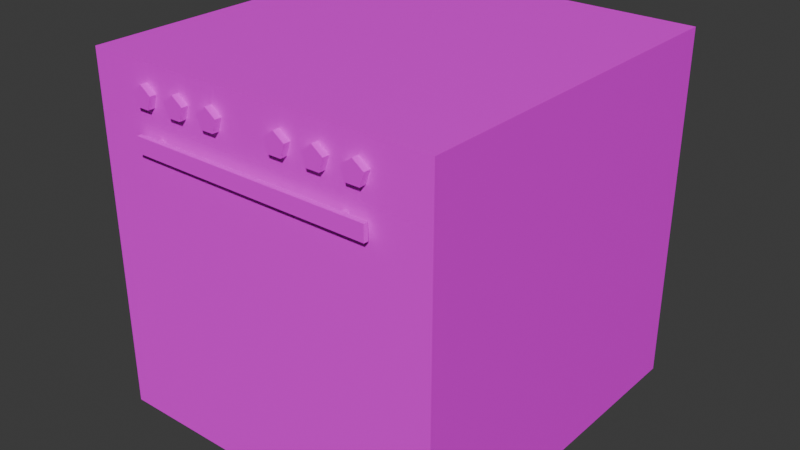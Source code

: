 # Source: StoveOven01.blend  (saved by Blender 4.1.23; exported with 4.5.12 LTS)
import bpy
from mathutils import Matrix  # noqa: F401  (used for matrix-valued properties, if any)

bpy.ops.wm.read_factory_settings(use_empty=True)
scene = bpy.context.scene
scene.name = 'Scene'

# ---- collections
col_collection = bpy.data.collections.new('Collection'); scene.collection.children.link(col_collection)

# ---- images (referenced by path relative to the original .blend; pixels are not part of the script)
import os
ASSET_DIR = os.environ.get("B2B_ASSET_DIR", "")  # directory of the original .blend (textures are referenced by path, not embedded)
HERE = os.path.dirname(os.path.abspath(__file__))  # packed textures are extracted next to this script under _unpacked/

def load_image(name, relpath, width, height, colorspace="sRGB"):
    """Load a texture the original file referenced (path relative to the .blend, or extracted next to this script)."""
    p = next((c for c in (os.path.join(HERE, relpath), os.path.join(ASSET_DIR, relpath)) if relpath and os.path.exists(c)), "")
    if p:
        img = bpy.data.images.load(p, check_existing=True)
        img.name = name
    else:  # same state as the original file: an image datablock whose file is absent (Cycles renders it pink)
        img = bpy.data.images.new(name, width, height)
        img.source = "FILE"
        img.filepath = "//" + (relpath or name)
    img.colorspace_settings.name = colorspace
    return img
img_stoveoven01_a_png = load_image('StoveOven01_a.png', 'StoveOven01_a.png', 1024, 1024, 'sRGB')

# ---- materials (node trees are filled in below, after node groups)
mat_material = bpy.data.materials.new('Material')
mat_material.alpha_threshold = 0.0
mat_material.use_transparent_shadow = False
mat_material.roughness = 0.5
mat_material.line_color = (0.0, 0.0, 0.0, 1.0)

# ---- material node trees
mat_material.use_nodes = True; mat_material.node_tree.nodes.clear()
_N = mat_material.node_tree.nodes; _L = mat_material.node_tree.links
n0 = _N.new('ShaderNodeOutputMaterial'); n0.name = 'Material Output'; n0.location = (300, 300)
n1 = _N.new('ShaderNodeBsdfPrincipled'); n1.name = 'Principled BSDF'; n1.location = (10, 300)
n1.inputs[3].default_value = 1.45
n1.inputs[13].default_value = 0.25
n2 = _N.new('ShaderNodeTexImage'); n2.name = 'Image Texture'; n2.location = (-280, 280)
n2.image = img_stoveoven01_a_png
n2.interpolation = 'Closest'
_L.new(n1.outputs[0], n0.inputs[0])
_L.new(n2.outputs[0], n1.inputs[0])
n0.is_active_output = True

# ---- world
world_world = bpy.data.worlds.new('World'); scene.world = world_world
world_world.use_nodes = True; world_world.node_tree.nodes.clear()
_N = world_world.node_tree.nodes; _L = world_world.node_tree.links
n0 = _N.new('ShaderNodeOutputWorld'); n0.name = 'World Output'; n0.location = (300, 300)
n1 = _N.new('ShaderNodeBackground'); n1.name = 'Background'; n1.location = (10, 300)
n1.inputs[0].default_value = (0.05088, 0.05088, 0.05088, 1.0)
_L.new(n1.outputs[0], n0.inputs[0])
n0.is_active_output = True
world_world.color = (0.05088, 0.05088, 0.05088)
world_world.use_sun_shadow = False
world_world.sun_shadow_jitter_overblur = 0.0

# ---- meshes
me_cube = bpy.data.meshes.new('Cube')
me_cube.from_pydata([(1.0, 1.0, 2.0), (1.0, 1.0, 0.5), (1.0, -1.0, 2.0), (0.95, -1.0, 0.5), (-1.0, 1.0, 2.0), (-1.0, 1.0, 0.5), (-1.0, -1.0, 2.0), (-0.95, -1.0, 0.5), (-0.95, 0.2, 0.5494), (-0.95, -1.0, 0.5494), (0.95, 0.2, 0.5494), (0.95, 0.2, 1.7), (-0.95, -1.0, 1.7), (0.95, -1.0, 1.7), (0.95, -1.0, 0.5494), (-0.95, 0.2, 1.7), (-1.0, 1.0, 0.0), (-0.95, -1.0, 0.05), (1.0, 1.0, 0.0), (0.95, -1.0, 0.05), (-1.0, -1.0, 0.5), (1.0, -1.0, 0.5), (-1.0, -1.0, 0.0), (1.0, -1.0, 0.0), (-0.95, -1.0, 1.7), (-1.0, -1.0, 1.7), (0.95, -1.0, 1.7), (1.0, -1.0, 1.7), (1.0, -1.05, 2.0), (-1.0, -1.05, 2.0), (1.0, -1.05, 1.7), (-1.0, -1.05, 1.7), (-0.95, 0.2, 0.9244), (-0.95, -1.0, 0.9244), (-0.95, -1.0, 1.039), (-0.95, 0.2, 1.039), (-0.8283, 0.2, 0.9589), (-0.8283, -0.94, 0.9589), (-0.8283, -0.94, 1.005), (-0.8283, 0.2, 1.005), (0.95, 0.2, 0.9244), (0.95, -1.0, 0.9244), (0.95, -1.0, 1.039), (0.95, 0.2, 1.039), (0.8283, 0.2, 0.9589), (0.8283, -0.94, 0.9589), (0.8283, -0.94, 1.005), (0.8283, 0.2, 1.005), (-0.95, 0.2, 1.174), (-0.95, -1.0, 1.174), (-0.95, -1.0, 1.289), (-0.95, 0.2, 1.289), (-0.8283, 0.2, 1.209), (-0.8283, -0.94, 1.209), (-0.8283, -0.94, 1.255), (-0.8283, 0.2, 1.255), (0.95, 0.2, 1.174), (0.95, -1.0, 1.174), (0.95, -1.0, 1.289), (0.95, 0.2, 1.289), (0.8283, 0.2, 1.209), (0.8283, -0.94, 1.209), (0.8283, -0.94, 1.255), (0.8283, 0.2, 1.255), (-0.95, 0.2, 1.424), (-0.95, -1.0, 1.424), (-0.95, -1.0, 1.539), (-0.95, 0.2, 1.539), (-0.8283, 0.2, 1.459), (-0.8283, -0.94, 1.459), (-0.8283, -0.94, 1.505), (-0.8283, 0.2, 1.505), (0.95, 0.2, 1.424), (0.95, -1.0, 1.424), (0.95, -1.0, 1.539), (0.95, 0.2, 1.539), (0.8283, 0.2, 1.459), (0.8283, -0.94, 1.459), (0.8283, -0.94, 1.505), (0.8283, 0.2, 1.505), (-0.95, 0.2, 0.6744), (-0.95, -1.0, 0.6744), (-0.95, -1.0, 0.7894), (-0.95, 0.2, 0.7894), (-0.8283, 0.2, 0.7089), (-0.8283, -0.94, 0.7089), (-0.8283, -0.94, 0.7549), (-0.8283, 0.2, 0.7549), (0.95, 0.2, 0.6744), (0.95, -1.0, 0.6744), (0.95, -1.0, 0.7894), (0.95, 0.2, 0.7894), (0.8283, 0.2, 0.7089), (0.8283, -0.94, 0.7089), (0.8283, -0.94, 0.7549), (0.8283, 0.2, 0.7549)], [], [(0, 2, 6, 4), (11, 15, 12, 13), (20, 5, 4, 6), (5, 20, 22, 16), (1, 21, 2, 0), (5, 1, 0, 4), (9, 12, 15, 8), (8, 10, 14, 9), (10, 11, 13, 14), (8, 15, 11, 10), (21, 14, 26, 27), (9, 20, 25, 24), (21, 20, 9, 14), (16, 22, 23, 18), (21, 1, 18, 23), (1, 5, 16, 18), (3, 7, 20, 21), (17, 19, 23, 22), (7, 17, 22, 20), (19, 3, 21, 23), (6, 2, 28, 29), (29, 28, 30, 31), (25, 6, 29, 31), (2, 27, 30, 28), (27, 25, 31, 30), (33, 32, 35, 34), (37, 38, 39, 36), (33, 34, 38, 37), (32, 33, 37, 36), (34, 35, 39, 38), (45, 46, 47, 44), (41, 42, 46, 45), (40, 41, 45, 44), (42, 43, 47, 46), (53, 54, 55, 52), (49, 50, 54, 53), (48, 49, 53, 52), (50, 51, 55, 54), (61, 62, 63, 60), (57, 58, 62, 61), (56, 57, 61, 60), (58, 59, 63, 62), (69, 70, 71, 68), (65, 66, 70, 69), (64, 65, 69, 68), (66, 67, 71, 70), (77, 78, 79, 76), (73, 74, 78, 77), (72, 73, 77, 76), (74, 75, 79, 78), (85, 86, 87, 84), (81, 82, 86, 85), (80, 81, 85, 84), (82, 83, 87, 86), (93, 94, 95, 92), (89, 90, 94, 93), (88, 89, 93, 92), (90, 91, 95, 94)])
_uv = me_cube.uv_layers.new(name='UVMap')
_uv.uv.foreach_set('vector', [0.0, 0.4569, 0.0, 0.0, 0.3333, 0.0, 0.3333, 0.4569, 0.3333, 0.2931, 0.6667, 0.2931, 0.6667, 0.6422, 0.3333, 0.6422, 0.3333, 0.7629, 0.6667, 0.7629, 0.6667, 1.0, 0.3333, 1.0, 0.6667, 0.7629, 0.3333, 0.7629, 0.3333, 0.6552, 0.6667, 0.6552, 0.3333, 0.7629, 0.6667, 0.7629, 0.6667, 1.0, 0.3333, 1.0, 0.3333, 0.7629, 0.6667, 0.7629, 0.6667, 1.0, 0.3333, 1.0, 0.6667, 0.2931, 0.6667, 0.6552, 0.3333, 0.6552, 0.3333, 0.2931, 0.6667, 0.6552, 1.0, 0.6552, 1.0, 1.0, 0.6667, 1.0, 0.6667, 0.6552, 0.6667, 0.2931, 0.3333, 0.2931, 0.3333, 0.6552, 0.6667, 0.6379, 0.6667, 1.0, 0.3333, 1.0, 0.3333, 0.6379, 0.0, 0.5345, 0.009434, 0.5474, 0.009434, 0.9095, 0.0, 0.9095, 0.3239, 0.5474, 0.3333, 0.5345, 0.3333, 0.9095, 0.3239, 0.9095, 0.0, 0.5345, 0.3333, 0.5345, 0.3239, 0.5474, 0.009434, 0.5474, 0.3333, 1.0, 0.3333, 0.6552, 0.6667, 0.6552, 0.6667, 1.0, 0.6667, 0.7629, 0.3333, 0.7629, 0.3333, 0.6552, 0.6667, 0.6552, 0.6667, 0.7629, 0.3333, 0.7629, 0.3333, 0.6552, 0.6667, 0.6552, 0.3688, 0.75, 0.1312, 0.75, 0.125, 0.75, 0.375, 0.75, 0.1312, 0.75, 0.3688, 0.75, 0.375, 0.75, 0.125, 0.75, 0.1312, 0.75, 0.1312, 0.75, 0.125, 0.75, 0.125, 0.75, 0.3688, 0.75, 0.3688, 0.75, 0.375, 0.75, 0.375, 0.75, 0.0, 0.9095, 0.3333, 0.9095, 0.3333, 0.9181, 0.0, 0.9181, 0.3333, 1.0, 0.0, 1.0, 0.0, 0.9095, 0.3333, 0.9095, 0.3459, 0.931, 0.3459, 1.0, 0.3396, 1.0, 0.3396, 0.931, 0.3333, 1.0, 0.3333, 0.931, 0.3396, 0.931, 0.3396, 1.0, 0.0, 0.9871, 0.3333, 0.9871, 0.3333, 1.0, 0.0, 1.0, 0.6667, 0.2931, 0.3333, 0.2931, 0.3333, 0.6552, 0.6667, 0.6552, 0.478, 0.4267, 0.478, 0.4397, 0.3522, 0.4397, 0.3522, 0.4267, 0.3491, 0.4052, 0.3491, 0.4612, 0.3994, 0.444, 0.3994, 0.4224, 0.4843, 0.444, 0.3522, 0.444, 0.3585, 0.4224, 0.4843, 0.4224, 0.3522, 0.444, 0.4843, 0.444, 0.4843, 0.4224, 0.3585, 0.4224, 0.478, 0.4267, 0.478, 0.4397, 0.3522, 0.4397, 0.3522, 0.4267, 0.3491, 0.4052, 0.3491, 0.4612, 0.3994, 0.444, 0.3994, 0.4224, 0.4843, 0.444, 0.3522, 0.444, 0.3585, 0.4224, 0.4843, 0.4224, 0.3522, 0.444, 0.4843, 0.444, 0.4843, 0.4224, 0.3585, 0.4224, 0.478, 0.4267, 0.478, 0.4397, 0.3522, 0.4397, 0.3522, 0.4267, 0.3491, 0.4052, 0.3491, 0.4612, 0.3994, 0.444, 0.3994, 0.4224, 0.4843, 0.444, 0.3522, 0.444, 0.3585, 0.4224, 0.4843, 0.4224, 0.3522, 0.444, 0.4843, 0.444, 0.4843, 0.4224, 0.3585, 0.4224, 0.478, 0.4267, 0.478, 0.4397, 0.3522, 0.4397, 0.3522, 0.4267, 0.3491, 0.4052, 0.3491, 0.4612, 0.3994, 0.444, 0.3994, 0.4224, 0.4843, 0.444, 0.3522, 0.444, 0.3585, 0.4224, 0.4843, 0.4224, 0.3522, 0.444, 0.4843, 0.444, 0.4843, 0.4224, 0.3585, 0.4224, 0.478, 0.4267, 0.478, 0.4397, 0.3522, 0.4397, 0.3522, 0.4267, 0.3491, 0.4052, 0.3491, 0.4612, 0.3994, 0.444, 0.3994, 0.4224, 0.4843, 0.444, 0.3522, 0.444, 0.3585, 0.4224, 0.4843, 0.4224, 0.3522, 0.444, 0.4843, 0.444, 0.4843, 0.4224, 0.3585, 0.4224, 0.478, 0.4267, 0.478, 0.4397, 0.3522, 0.4397, 0.3522, 0.4267, 0.3491, 0.4052, 0.3491, 0.4612, 0.3994, 0.444, 0.3994, 0.4224, 0.4843, 0.444, 0.3522, 0.444, 0.3585, 0.4224, 0.4843, 0.4224, 0.3522, 0.444, 0.4843, 0.444, 0.4843, 0.4224, 0.3585, 0.4224, 0.478, 0.4267, 0.478, 0.4397, 0.3522, 0.4397, 0.3522, 0.4267, 0.3491, 0.4052, 0.3491, 0.4612, 0.3994, 0.444, 0.3994, 0.4224, 0.4843, 0.444, 0.3522, 0.444, 0.3585, 0.4224, 0.4843, 0.4224, 0.3522, 0.444, 0.4843, 0.444, 0.4843, 0.4224, 0.3585, 0.4224, 0.478, 0.4267, 0.478, 0.4397, 0.3522, 0.4397, 0.3522, 0.4267, 0.3491, 0.4052, 0.3491, 0.4612, 0.3994, 0.444, 0.3994, 0.4224, 0.4843, 0.444, 0.3522, 0.444, 0.3585, 0.4224, 0.4843, 0.4224, 0.3522, 0.444, 0.4843, 0.444, 0.4843, 0.4224, 0.3585, 0.4224])
me_cube.materials.append(mat_material)
me_cube.use_mirror_vertex_groups = False
me_cube.update()
me_cube_002 = bpy.data.meshes.new('Cube.002')
me_cube_002.from_pydata([(0.9, 0.0, 0.25), (-0.9, 0.0, -0.2), (-0.95, 0.0, 0.25), (-0.95, 1.25, 0.25), (-0.95, 1.25, -0.2), (-0.95, 0.0, -0.2), (-0.9, 0.0, 0.25), (0.9, 1.2, -0.15), (0.9, 0.05, -0.15), (0.9, 0.0, -0.2), (0.95, 0.0, 0.25), (0.95, 0.0, -0.2), (0.9, 1.2, 0.25), (-0.9, 1.2, 0.25), (0.9, 1.2, -0.2), (-0.9, 1.2, -0.2), (-0.9, 1.2, -0.15), (0.95, 1.25, 0.25), (-0.9, 0.05, -0.15), (0.95, 1.25, -0.2), (1.0, 0.0, 0.25), (-1.0, 0.0, -0.25), (-1.0, -0.05, 0.25), (-1.0, -0.05, -0.25), (-1.0, 0.0, 0.25), (1.0, 0.0, -0.25), (1.0, -0.05, 0.25), (1.0, -0.05, -0.25), (0.9, 0.625, -0.15), (-0.9, 0.625, -0.15), (5.96e-08, 1.2, -0.15), (5.96e-08, 0.05, -0.15), (5.96e-08, 0.625, -0.15)], [], [(32, 28, 7, 30), (1, 15, 14, 9), (3, 4, 5, 2), (13, 6, 1, 15), (3, 2, 6, 13), (5, 4, 15, 1), (12, 14, 9, 0), (17, 10, 11, 19), (12, 0, 10, 17), (9, 14, 19, 11), (13, 15, 14, 12), (3, 17, 19, 4), (13, 12, 17, 3), (14, 15, 16, 30, 7), (22, 23, 27, 26), (24, 20, 25, 21), (22, 26, 20, 24), (27, 23, 21, 25), (23, 22, 24, 21), (26, 27, 25, 20), (4, 19, 14, 15), (31, 8, 28, 32), (18, 31, 32, 29), (29, 32, 30, 16)])
_uv = me_cube_002.uv_layers.new(name='UVMap')
_uv.uv.foreach_set('vector', [0.2327, 0.4569, 0.3208, 0.4569, 0.3208, 0.5345, 0.2327, 0.5345, 0.195, 0.5345, 0.195, 0.4569, 0.283, 0.4569, 0.283, 0.5345, 0.003145, 0.4569, 0.003145, 0.5345, 0.3333, 0.5345, 0.3333, 0.4569, 0.3333, 0.4569, 0.003145, 0.4569, 0.003145, 0.5345, 0.3333, 0.5345, 0.2767, 0.5172, 0.0566, 0.5172, 0.0566, 0.5043, 0.2704, 0.5043, 0.195, 0.5345, 0.195, 0.4569, 0.195, 0.4569, 0.195, 0.5345, 0.3333, 0.4569, 0.3333, 0.5345, 0.003145, 0.5345, 0.003145, 0.4569, 0.003145, 0.4569, 0.3333, 0.4569, 0.3333, 0.5345, 0.003145, 0.5345, 0.2704, 0.4957, 0.0566, 0.4957, 0.0566, 0.4828, 0.2767, 0.4828, 0.283, 0.5345, 0.283, 0.4569, 0.283, 0.4569, 0.283, 0.5345, 0.3333, 0.4569, 0.3333, 0.5345, 0.003145, 0.5345, 0.003145, 0.4569, 0.3333, 0.4569, 0.003145, 0.4569, 0.003145, 0.5345, 0.3333, 0.5345, 0.009434, 0.5216, 0.3239, 0.5216, 0.3333, 0.5302, 0.0, 0.5302, 0.3688, 0.75, 0.1312, 0.75, 0.1312, 0.75, 0.25, 0.75, 0.3688, 0.75, 0.3333, 0.5345, 0.3333, 0.4569, 0.003145, 0.4569, 0.003145, 0.5345, 0.3333, 0.5345, 0.003145, 0.5345, 0.003145, 0.4569, 0.3333, 0.4569, 0.3333, 0.5129, 0.0, 0.5129, 0.0, 0.5, 0.3333, 0.5, 0.0, 0.4871, 0.3333, 0.4871, 0.3333, 0.5, 0.0, 0.5, 0.07233, 0.4569, 0.07233, 0.5345, 0.06604, 0.5345, 0.06604, 0.4569, 0.07233, 0.5345, 0.07233, 0.4569, 0.07862, 0.4569, 0.07862, 0.5345, 0.195, 0.4612, 0.283, 0.4612, 0.283, 0.4612, 0.195, 0.4612, 0.2327, 0.5345, 0.3208, 0.5345, 0.3208, 0.4569, 0.2327, 0.4569, 0.1447, 0.5345, 0.2327, 0.5345, 0.2327, 0.4569, 0.1447, 0.4569, 0.1447, 0.4569, 0.2327, 0.4569, 0.2327, 0.5345, 0.1447, 0.5345])
me_cube_002.materials.append(mat_material)
me_cube_002.use_mirror_vertex_groups = False
me_cube_002.update()
me_cube_004 = bpy.data.meshes.new('Cube.004')
me_cube_004.from_pydata([(0.95, 0.025, 0.02531), (-1.0, -0.025, -0.02469), (-0.95, 0.025, 0.02531), (1.0, -0.025, -0.02469), (-1.0, -0.025, 1.175), (-0.95, 0.025, 1.175), (1.0, -0.025, 1.175), (0.95, 0.025, 1.175), (-1.0, 0.025, -0.02469), (1.0, 0.025, -0.02469), (-1.0, 0.025, 1.175), (1.0, 0.025, 1.175), (-0.9025, 0.075, 0.05281), (0.9025, 0.075, 0.05281), (-0.9025, 0.075, 1.148), (0.9025, 0.075, 1.148), (-0.6996, -0.04425, 1.031), (0.6887, -0.04425, 1.031), (-0.6996, -0.04425, 1.118), (0.6887, -0.04425, 1.118), (-0.6996, -0.06925, 1.118), (-0.6996, -0.06925, 1.031), (0.6887, -0.06925, 1.031), (0.6887, -0.06925, 1.118), (-0.5563, -0.025, 1.118), (-0.5813, -0.025, 1.118), (-0.5563, -0.025, 1.031), (-0.5813, -0.025, 1.031), (-0.5563, -0.04425, 1.118), (-0.5563, -0.04425, 1.031), (-0.5813, -0.04425, 1.118), (-0.5813, -0.04425, 1.031), (0.5424, -0.04425, 1.031), (0.5424, -0.04425, 1.118), (0.5674, -0.04425, 1.031), (0.5674, -0.04425, 1.118), (0.5424, -0.025, 1.031), (0.5674, -0.025, 1.031), (0.5424, -0.025, 1.118), (0.5674, -0.025, 1.118)], [], [(1, 8, 9, 3), (4, 6, 11, 10), (0, 2, 12, 13), (8, 1, 4, 10), (3, 9, 11, 6), (1, 3, 6, 4), (2, 0, 9, 8), (7, 5, 10, 11), (5, 2, 8, 10), (0, 7, 11, 9), (13, 12, 14, 15), (7, 0, 13, 15), (5, 7, 15, 14), (2, 5, 14, 12), (16, 18, 19, 17), (21, 22, 23, 20), (16, 17, 22, 21), (17, 19, 23, 22), (18, 16, 21, 20), (19, 18, 20, 23), (38, 33, 35, 39), (31, 30, 25, 27), (29, 26, 24, 28), (31, 27, 26, 29), (25, 30, 28, 24), (32, 36, 37, 34), (34, 37, 39, 35), (32, 33, 38, 36)])
_uv = me_cube_004.uv_layers.new(name='UVMap')
_uv.uv.foreach_set('vector', [0.3333, 0.5603, 0.3333, 0.5733, 0.0, 0.5733, 0.0, 0.5603, 0.3333, 0.5603, 0.0, 0.5603, 0.0, 0.5474, 0.3333, 0.5474, 0.3333, 0.9095, 0.0, 0.9095, 0.009434, 0.8922, 0.3239, 0.8922, 0.01258, 0.5474, 0.0, 0.5474, 0.0, 0.9095, 0.01258, 0.9095, 0.0, 0.5474, 0.01258, 0.5474, 0.01258, 0.9095, 0.0, 0.9095, 0.0, 0.5474, 0.3333, 0.5474, 0.3333, 0.9095, 0.0, 0.9095, 0.1372, 0.75, 0.3628, 0.75, 0.3688, 0.75, 0.1312, 0.75, 0.3628, 0.75, 0.1372, 0.75, 0.1312, 0.75, 0.3688, 0.75, 0.1372, 0.75, 0.1372, 0.75, 0.1312, 0.75, 0.1312, 0.75, 0.3628, 0.75, 0.3628, 0.75, 0.3688, 0.75, 0.3688, 0.75, 0.3239, 0.8922, 0.009434, 0.8922, 0.009434, 0.5647, 0.3239, 0.5647, 0.3333, 0.5474, 0.3333, 0.9095, 0.3239, 0.8922, 0.3239, 0.5647, 0.0, 0.5474, 0.3333, 0.5474, 0.3239, 0.5647, 0.009434, 0.5647, 0.0, 0.9095, 0.0, 0.5474, 0.009434, 0.5647, 0.009434, 0.8922, 0.283, 0.8664, 0.283, 0.8922, 0.05031, 0.8922, 0.05031, 0.8664, 0.283, 0.8664, 0.05031, 0.8664, 0.05031, 0.8922, 0.283, 0.8922, 0.05031, 0.8836, 0.283, 0.8836, 0.283, 0.8922, 0.05031, 0.8922, 0.1478, 0.8664, 0.1478, 0.8922, 0.1415, 0.8922, 0.1415, 0.8664, 0.1352, 0.8922, 0.1352, 0.8664, 0.1415, 0.8664, 0.1415, 0.8922, 0.05031, 0.8922, 0.283, 0.8922, 0.283, 0.8836, 0.05031, 0.8836, 0.1613, 0.8922, 0.1646, 0.8922, 0.1646, 0.8836, 0.1613, 0.8836, 0.1646, 0.8664, 0.1646, 0.8922, 0.1613, 0.8922, 0.1613, 0.8664, 0.1646, 0.8664, 0.1613, 0.8664, 0.1613, 0.8922, 0.1646, 0.8922, 0.1688, 0.8836, 0.172, 0.8836, 0.172, 0.8922, 0.1688, 0.8922, 0.1613, 0.8922, 0.1646, 0.8922, 0.1646, 0.8836, 0.1613, 0.8836, 0.1688, 0.8836, 0.172, 0.8836, 0.172, 0.8922, 0.1688, 0.8922, 0.1646, 0.8664, 0.1613, 0.8664, 0.1613, 0.8922, 0.1646, 0.8922, 0.1646, 0.8664, 0.1646, 0.8922, 0.1613, 0.8922, 0.1613, 0.8664])
me_cube_004.materials.append(mat_material)
me_cube_004.use_mirror_vertex_groups = False
me_cube_004.update()
me_cube_005 = bpy.data.meshes.new('Cube.005')
me_cube_005.from_pydata([(-0.75, -0.425, -0.04167), (0.75, 0.425, 0.008333), (0.75, -0.425, 0.008333), (0.75, -0.425, -0.04167), (0.75, 0.425, -0.04167), (-0.75, 0.425, -0.04167), (-0.75, 0.425, 0.008333), (-0.75, -0.425, 0.008333), (-0.9, -0.575, 0.03333), (-0.9, 0.575, 0.03333), (0.9, 0.575, 0.03333), (0.9, -0.575, 0.03333)], [], [(7, 2, 1, 6), (0, 5, 4, 3), (5, 0, 8, 9), (6, 1, 10, 9), (2, 7, 8, 11), (4, 5, 9, 10), (3, 4, 10, 11), (1, 2, 11, 10), (7, 6, 9, 8), (0, 3, 11, 8)])
_uv = me_cube_005.uv_layers.new(name='UVMap')
_uv.uv.foreach_set('vector', [0.978, 0.6379, 0.6887, 0.6379, 0.6887, 0.3233, 0.978, 0.3233, 0.6887, 0.6379, 0.6887, 0.3233, 0.978, 0.3233, 0.978, 0.6379, 0.6887, 0.3233, 0.6887, 0.6379, 0.6667, 0.6552, 0.6667, 0.2931, 0.978, 0.3233, 0.6887, 0.3233, 0.6667, 0.2931, 1.0, 0.2931, 0.6887, 0.6379, 0.978, 0.6379, 1.0, 0.6552, 0.6667, 0.6552, 0.978, 0.3233, 0.6887, 0.3233, 0.6667, 0.2931, 1.0, 0.2931, 0.978, 0.6379, 0.978, 0.3233, 1.0, 0.2931, 1.0, 0.6552, 0.6887, 0.3233, 0.6887, 0.6379, 0.6667, 0.6552, 0.6667, 0.2931, 0.978, 0.6379, 0.978, 0.3233, 1.0, 0.2931, 1.0, 0.6552, 0.6887, 0.6379, 0.978, 0.6379, 1.0, 0.6552, 0.6667, 0.6552])
me_cube_005.materials.append(mat_material)
me_cube_005.use_mirror_vertex_groups = False
me_cube_005.update()
me_cube_006 = bpy.data.meshes.new('Cube.006')
me_cube_006.from_pydata([(-0.75, -0.425, -0.04167), (0.75, 0.425, 0.008333), (0.75, -0.425, 0.008333), (0.75, -0.425, -0.04167), (0.75, 0.425, -0.04167), (-0.75, 0.425, -0.04167), (-0.75, 0.425, 0.008333), (-0.75, -0.425, 0.008333), (-0.9, -0.575, 0.03333), (-0.9, 0.575, 0.03333), (0.9, 0.575, 0.03333), (0.9, -0.575, 0.03333)], [], [(7, 2, 1, 6), (0, 5, 4, 3), (5, 0, 8, 9), (6, 1, 10, 9), (2, 7, 8, 11), (4, 5, 9, 10), (3, 4, 10, 11), (1, 2, 11, 10), (7, 6, 9, 8), (0, 3, 11, 8)])
_uv = me_cube_006.uv_layers.new(name='UVMap')
_uv.uv.foreach_set('vector', [0.978, 0.6379, 0.6887, 0.6379, 0.6887, 0.3233, 0.978, 0.3233, 0.6887, 0.6379, 0.6887, 0.3233, 0.978, 0.3233, 0.978, 0.6379, 0.6887, 0.3233, 0.6887, 0.6379, 0.6667, 0.6552, 0.6667, 0.2931, 0.978, 0.3233, 0.6887, 0.3233, 0.6667, 0.2931, 1.0, 0.2931, 0.6887, 0.6379, 0.978, 0.6379, 1.0, 0.6552, 0.6667, 0.6552, 0.978, 0.3233, 0.6887, 0.3233, 0.6667, 0.2931, 1.0, 0.2931, 0.978, 0.6379, 0.978, 0.3233, 1.0, 0.2931, 1.0, 0.6552, 0.6887, 0.3233, 0.6887, 0.6379, 0.6667, 0.6552, 0.6667, 0.2931, 0.978, 0.6379, 0.978, 0.3233, 1.0, 0.2931, 1.0, 0.6552, 0.6887, 0.6379, 0.978, 0.6379, 1.0, 0.6552, 0.6667, 0.6552])
me_cube_006.materials.append(mat_material)
me_cube_006.use_mirror_vertex_groups = False
me_cube_006.update()
me_cylinder = bpy.data.meshes.new('Cylinder')
me_cylinder.from_pydata([(5.96e-08, 0.01925, 0.06377), (5.96e-08, -0.01925, 0.06377), (0.06065, 0.01925, 0.01971), (0.06065, -0.01925, 0.01971), (0.03748, 0.01925, -0.05159), (0.03748, -0.01925, -0.05159), (-0.03748, 0.01925, -0.05159), (-0.03748, -0.01925, -0.05159), (-0.06065, 0.01925, 0.01971), (-0.06065, -0.01925, 0.01971)], [], [(0, 1, 3, 2), (2, 3, 5, 4), (4, 5, 7, 6), (3, 1, 9, 7, 5), (6, 7, 9, 8), (8, 9, 1, 0)])
_uv = me_cylinder.uv_layers.new(name='UVMap')
_uv.uv.foreach_set('vector', [0.0, 0.9181, 0.0, 0.9095, 0.01258, 0.9095, 0.01258, 0.9181, 0.01258, 0.9181, 0.01258, 0.9095, 0.03145, 0.9095, 0.03145, 0.9181, 0.03145, 0.9181, 0.03145, 0.9095, 0.04403, 0.9095, 0.04403, 0.9181, 0.7233, 0.2328, 0.7296, 0.2543, 0.7138, 0.2672, 0.7013, 0.2543, 0.7075, 0.2328, 0.04403, 0.9181, 0.04403, 0.9095, 0.06289, 0.9095, 0.06289, 0.9181, 0.06289, 0.9181, 0.06289, 0.9095, 0.07547, 0.9095, 0.07547, 0.9181])
me_cylinder.materials.append(mat_material)
me_cylinder.update()
me_cylinder_001 = bpy.data.meshes.new('Cylinder.001')
me_cylinder_001.from_pydata([(0.0, 0.01925, 0.06377), (0.0, -0.01925, 0.06377), (0.06065, 0.01925, 0.01971), (0.06065, -0.01925, 0.01971), (0.03748, 0.01925, -0.05159), (0.03748, -0.01925, -0.05159), (-0.03748, 0.01925, -0.05159), (-0.03748, -0.01925, -0.05159), (-0.06065, 0.01925, 0.01971), (-0.06065, -0.01925, 0.01971)], [], [(0, 1, 3, 2), (2, 3, 5, 4), (4, 5, 7, 6), (3, 1, 9, 7, 5), (6, 7, 9, 8), (8, 9, 1, 0)])
_uv = me_cylinder_001.uv_layers.new(name='UVMap')
_uv.uv.foreach_set('vector', [0.0, 0.9181, 0.0, 0.9095, 0.01258, 0.9095, 0.01258, 0.9181, 0.01258, 0.9181, 0.01258, 0.9095, 0.03145, 0.9095, 0.03145, 0.9181, 0.03145, 0.9181, 0.03145, 0.9095, 0.04403, 0.9095, 0.04403, 0.9181, 0.761, 0.2328, 0.7673, 0.2543, 0.7516, 0.2672, 0.739, 0.2543, 0.7453, 0.2328, 0.04403, 0.9181, 0.04403, 0.9095, 0.06289, 0.9095, 0.06289, 0.9181, 0.06289, 0.9181, 0.06289, 0.9095, 0.07547, 0.9095, 0.07547, 0.9181])
me_cylinder_001.materials.append(mat_material)
me_cylinder_001.update()
me_cylinder_002 = bpy.data.meshes.new('Cylinder.002')
me_cylinder_002.from_pydata([(0.0, 0.01925, 0.06377), (0.0, -0.01925, 0.06377), (0.06065, 0.01925, 0.01971), (0.06065, -0.01925, 0.01971), (0.03748, 0.01925, -0.05159), (0.03748, -0.01925, -0.05159), (-0.03748, 0.01925, -0.05159), (-0.03748, -0.01925, -0.05159), (-0.06065, 0.01925, 0.01971), (-0.06065, -0.01925, 0.01971)], [], [(0, 1, 3, 2), (2, 3, 5, 4), (4, 5, 7, 6), (3, 1, 9, 7, 5), (6, 7, 9, 8), (8, 9, 1, 0)])
_uv = me_cylinder_002.uv_layers.new(name='UVMap')
_uv.uv.foreach_set('vector', [0.0, 0.9181, 0.0, 0.9095, 0.01258, 0.9095, 0.01258, 0.9181, 0.01258, 0.9181, 0.01258, 0.9095, 0.03145, 0.9095, 0.03145, 0.9181, 0.03145, 0.9181, 0.03145, 0.9095, 0.04403, 0.9095, 0.04403, 0.9181, 0.7987, 0.2328, 0.805, 0.2543, 0.7893, 0.2672, 0.7767, 0.2543, 0.783, 0.2328, 0.04403, 0.9181, 0.04403, 0.9095, 0.06289, 0.9095, 0.06289, 0.9181, 0.06289, 0.9181, 0.06289, 0.9095, 0.07547, 0.9095, 0.07547, 0.9181])
me_cylinder_002.materials.append(mat_material)
me_cylinder_002.update()
me_cylinder_003 = bpy.data.meshes.new('Cylinder.003')
me_cylinder_003.from_pydata([(0.0, 0.01925, 0.06377), (0.0, -0.01925, 0.06377), (0.06065, 0.01925, 0.01971), (0.06065, -0.01925, 0.01971), (0.03748, 0.01925, -0.05159), (0.03748, -0.01925, -0.05159), (-0.03748, 0.01925, -0.05159), (-0.03748, -0.01925, -0.05159), (-0.06065, 0.01925, 0.01971), (-0.06065, -0.01925, 0.01971)], [], [(0, 1, 3, 2), (2, 3, 5, 4), (4, 5, 7, 6), (3, 1, 9, 7, 5), (6, 7, 9, 8), (8, 9, 1, 0)])
_uv = me_cylinder_003.uv_layers.new(name='UVMap')
_uv.uv.foreach_set('vector', [0.0, 0.9181, 0.0, 0.9095, 0.01258, 0.9095, 0.01258, 0.9181, 0.01258, 0.9181, 0.01258, 0.9095, 0.03145, 0.9095, 0.03145, 0.9181, 0.03145, 0.9181, 0.03145, 0.9095, 0.04403, 0.9095, 0.04403, 0.9181, 0.7233, 0.2328, 0.7296, 0.2543, 0.7138, 0.2672, 0.7013, 0.2543, 0.7075, 0.2328, 0.04403, 0.9181, 0.04403, 0.9095, 0.06289, 0.9095, 0.06289, 0.9181, 0.06289, 0.9181, 0.06289, 0.9095, 0.07547, 0.9095, 0.07547, 0.9181])
me_cylinder_003.materials.append(mat_material)
me_cylinder_003.update()
me_cylinder_004 = bpy.data.meshes.new('Cylinder.004')
me_cylinder_004.from_pydata([(-5.96e-08, 0.01925, 0.06377), (-5.96e-08, -0.01925, 0.06377), (0.06065, 0.01925, 0.01971), (0.06065, -0.01925, 0.01971), (0.03748, 0.01925, -0.05159), (0.03748, -0.01925, -0.05159), (-0.03748, 0.01925, -0.05159), (-0.03748, -0.01925, -0.05159), (-0.06065, 0.01925, 0.01971), (-0.06065, -0.01925, 0.01971)], [], [(0, 1, 3, 2), (2, 3, 5, 4), (4, 5, 7, 6), (3, 1, 9, 7, 5), (6, 7, 9, 8), (8, 9, 1, 0)])
_uv = me_cylinder_004.uv_layers.new(name='UVMap')
_uv.uv.foreach_set('vector', [0.0, 0.9181, 0.0, 0.9095, 0.01258, 0.9095, 0.01258, 0.9181, 0.01258, 0.9181, 0.01258, 0.9095, 0.03145, 0.9095, 0.03145, 0.9181, 0.03145, 0.9181, 0.03145, 0.9095, 0.04403, 0.9095, 0.04403, 0.9181, 0.761, 0.2328, 0.7673, 0.2543, 0.7516, 0.2672, 0.739, 0.2543, 0.7453, 0.2328, 0.04403, 0.9181, 0.04403, 0.9095, 0.06289, 0.9095, 0.06289, 0.9181, 0.06289, 0.9181, 0.06289, 0.9095, 0.07547, 0.9095, 0.07547, 0.9181])
me_cylinder_004.materials.append(mat_material)
me_cylinder_004.update()
me_cylinder_005 = bpy.data.meshes.new('Cylinder.005')
me_cylinder_005.from_pydata([(0.0, 0.01925, 0.06377), (0.0, -0.01925, 0.06377), (0.06065, 0.01925, 0.01971), (0.06065, -0.01925, 0.01971), (0.03748, 0.01925, -0.05159), (0.03748, -0.01925, -0.05159), (-0.03748, 0.01925, -0.05159), (-0.03748, -0.01925, -0.05159), (-0.06065, 0.01925, 0.01971), (-0.06065, -0.01925, 0.01971)], [], [(0, 1, 3, 2), (2, 3, 5, 4), (4, 5, 7, 6), (3, 1, 9, 7, 5), (6, 7, 9, 8), (8, 9, 1, 0)])
_uv = me_cylinder_005.uv_layers.new(name='UVMap')
_uv.uv.foreach_set('vector', [0.0, 0.9181, 0.0, 0.9095, 0.01258, 0.9095, 0.01258, 0.9181, 0.01258, 0.9181, 0.01258, 0.9095, 0.03145, 0.9095, 0.03145, 0.9181, 0.03145, 0.9181, 0.03145, 0.9095, 0.04403, 0.9095, 0.04403, 0.9181, 0.7987, 0.2328, 0.805, 0.2543, 0.7893, 0.2672, 0.7767, 0.2543, 0.783, 0.2328, 0.04403, 0.9181, 0.04403, 0.9095, 0.06289, 0.9095, 0.06289, 0.9181, 0.06289, 0.9181, 0.06289, 0.9095, 0.07547, 0.9095, 0.07547, 0.9181])
me_cylinder_005.materials.append(mat_material)
me_cylinder_005.update()

# ---- objects
ob_stoveoven01 = bpy.data.objects.new('StoveOven01', me_cube)
ob_stove_drawer01 = bpy.data.objects.new('Stove.Drawer01', me_cube_002)
ob_stove_door01 = bpy.data.objects.new('Stove.Door01', me_cube_004)
ob_oven_tray01 = bpy.data.objects.new('Oven.Tray01', me_cube_005)
ob_oven_tray02 = bpy.data.objects.new('Oven.Tray02', me_cube_006)
ob_stove_knob01 = bpy.data.objects.new('Stove.Knob01', me_cylinder)
ob_stove_knob02 = bpy.data.objects.new('Stove.Knob02', me_cylinder_001)
ob_stove_knob03 = bpy.data.objects.new('Stove.Knob03', me_cylinder_002)
ob_stove_knob01_001 = bpy.data.objects.new('Stove.Knob01.001', me_cylinder_003)
ob_stove_knob02_001 = bpy.data.objects.new('Stove.Knob02.001', me_cylinder_004)
ob_stove_knob03_001 = bpy.data.objects.new('Stove.Knob03.001', me_cylinder_005)

# ---- transforms, parenting, visibility, modifiers, constraints
ob_stoveoven01.location = (0.0, 0.0, 0.0)
ob_stoveoven01.scale = (0.775, 0.775, 0.775)
ob_stoveoven01.lock_rotations_4d = False
ob_stoveoven01.empty_display_type = 'ARROWS'
ob_stoveoven01.lineart.crease_threshold = 0.0
ob_stove_drawer01.parent = ob_stoveoven01
ob_stove_drawer01.location = (0.0, -1.0, 0.25)
ob_stove_drawer01.lock_rotations_4d = False
ob_stove_drawer01.empty_display_type = 'ARROWS'
ob_stove_drawer01.lineart.crease_threshold = 0.0
ob_stove_door01.parent = ob_stoveoven01
ob_stove_door01.location = (0.0, -1.025, 0.5247)
ob_stove_door01.lock_rotations_4d = False
ob_stove_door01.empty_display_type = 'ARROWS'
ob_stove_door01.lineart.crease_threshold = 0.0
ob_oven_tray01.parent = ob_stoveoven01
ob_oven_tray01.location = (0.0, -0.365, 0.7561)
ob_oven_tray01.lock_rotations_4d = False
ob_oven_tray01.empty_display_type = 'ARROWS'
ob_oven_tray01.lineart.crease_threshold = 0.0
ob_oven_tray02.parent = ob_stoveoven01
ob_oven_tray02.location = (0.0, -0.365, 1.256)
ob_oven_tray02.rotation_euler = (0.0, 0.0, -3.142)
ob_oven_tray02.lock_rotations_4d = False
ob_oven_tray02.empty_display_type = 'ARROWS'
ob_oven_tray02.lineart.crease_threshold = 0.0
ob_stove_knob01.parent = ob_stoveoven01
ob_stove_knob01.location = (-0.6419, -1.069, 1.84)
ob_stove_knob02.parent = ob_stoveoven01
ob_stove_knob02.location = (-0.4269, -1.069, 1.84)
ob_stove_knob03.parent = ob_stoveoven01
ob_stove_knob03.location = (-0.2119, -1.069, 1.84)
ob_stove_knob01_001.parent = ob_stoveoven01
ob_stove_knob01_001.location = (0.1981, -1.069, 1.84)
ob_stove_knob02_001.parent = ob_stoveoven01
ob_stove_knob02_001.location = (0.4131, -1.069, 1.84)
ob_stove_knob03_001.parent = ob_stoveoven01
ob_stove_knob03_001.location = (0.6281, -1.069, 1.84)

# ---- collection membership
col_collection.objects.link(ob_stoveoven01)
col_collection.objects.link(ob_stove_drawer01)
col_collection.objects.link(ob_stove_door01)
col_collection.objects.link(ob_oven_tray01)
col_collection.objects.link(ob_oven_tray02)
col_collection.objects.link(ob_stove_knob01)
col_collection.objects.link(ob_stove_knob02)
col_collection.objects.link(ob_stove_knob03)
col_collection.objects.link(ob_stove_knob01_001)
col_collection.objects.link(ob_stove_knob02_001)
col_collection.objects.link(ob_stove_knob03_001)

# ---- scene / render settings (as saved in the file)
scene.frame_start = 1; scene.frame_end = 250; scene.frame_set(1)
scene.render.engine = 'BLENDER_EEVEE_NEXT'
scene.cycles.sampling_pattern = 'TABULATED_SOBOL'
scene.eevee.ray_tracing_options.trace_max_roughness = 0.0
bpy.context.view_layer.update()

# ---- added for rendering (the .blend has no active camera and no usable light): camera, sun
cam_auto = bpy.data.cameras.new('AutoCamera')
cam_auto.lens = 50.0
cam_auto.sensor_width = 36.0
cam_auto.clip_end = 1000.0
ob_auto_camera = bpy.data.objects.new('AutoCamera', cam_auto)
scene.collection.objects.link(ob_auto_camera)
ob_auto_camera.location = (2.52355, -3.06478, 2.79384)
ob_auto_camera.rotation_euler = (1.09748, -7.21219e-08, 0.694738)
scene.camera = ob_auto_camera
light_auto_sun = bpy.data.lights.new('AutoSun', 'SUN')
light_auto_sun.energy = 3.0
light_auto_sun.angle = 0.0523599
ob_auto_sun = bpy.data.objects.new('AutoSun', light_auto_sun)
scene.collection.objects.link(ob_auto_sun)
ob_auto_sun.rotation_euler = (0.872665, 0.174533, 0.523599)
bpy.context.view_layer.update()
